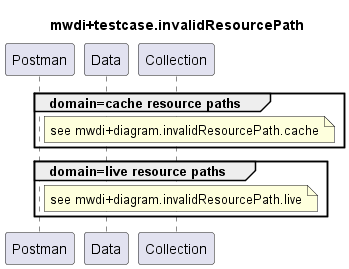

The diagram above was rendered by PlantUML. Its source (embedded in the PNG):
@startuml mwdi+diagram.invalidResourcePath
skinparam responseMessageBelowArrow true

title
mwdi+testcase.invalidResourcePath
end title

participant "Postman" as Postman
participant "Data" as Data
participant "Collection" as Collection

group domain=cache resource paths
  note right Postman
    see mwdi+diagram.invalidResourcePath.cache
  end note
end

group domain=live resource paths
  note right Postman
    see mwdi+diagram.invalidResourcePath.live
  end note
end

deactivate Postman

@enduml